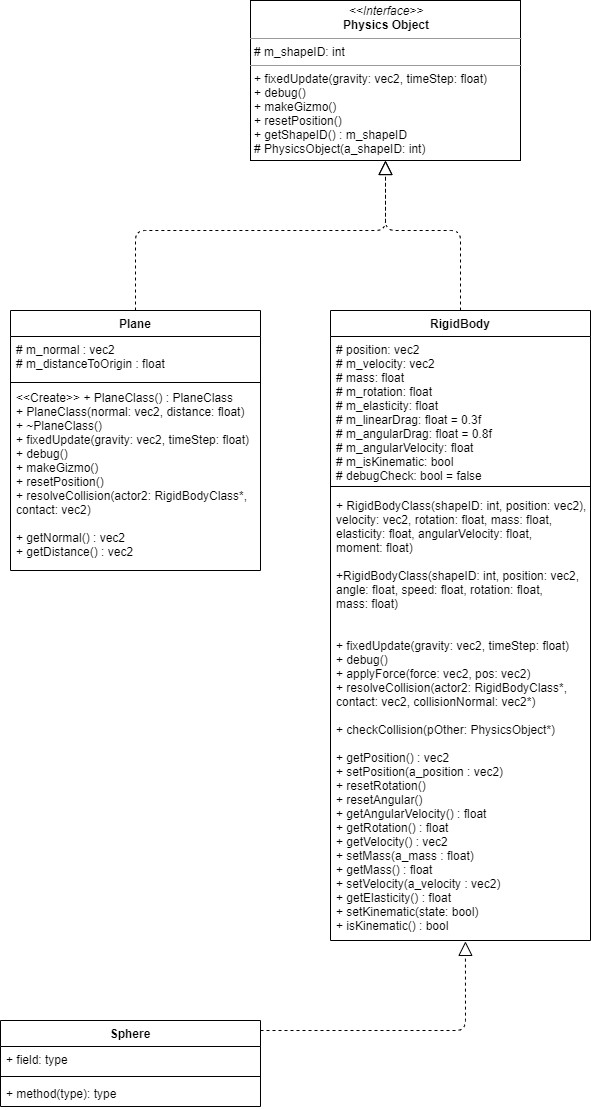

The diagram above was exported from draw.io. Its source (the exported page's mxGraphModel, read from the mxfile embedded in the PNG):
<mxGraphModel dx="1182" dy="715" grid="1" gridSize="10" guides="1" tooltips="1" connect="1" arrows="1" fold="1" page="1" pageScale="1" pageWidth="827" pageHeight="1169" math="0" shadow="0">
  <root>
    <mxCell id="WIyWlLk6GJQsqaUBKTNV-0" />
    <mxCell id="WIyWlLk6GJQsqaUBKTNV-1" parent="WIyWlLk6GJQsqaUBKTNV-0" />
    <mxCell id="z4jTuhhkNs22WmP0ODhC-8" value="&lt;p style=&quot;margin: 0px ; margin-top: 4px ; text-align: center&quot;&gt;&lt;i&gt;&amp;lt;&amp;lt;Interface&amp;gt;&amp;gt;&lt;/i&gt;&lt;br&gt;&lt;b&gt;Physics Object&lt;/b&gt;&lt;/p&gt;&lt;hr size=&quot;1&quot;&gt;&lt;p style=&quot;margin: 0px ; margin-left: 4px&quot;&gt;# m_shapeID: int&lt;br&gt;&lt;/p&gt;&lt;hr size=&quot;1&quot;&gt;&lt;p style=&quot;margin: 0px ; margin-left: 4px&quot;&gt;+ fixedUpdate(gravity: vec2, timeStep: float)&lt;br&gt;+ debug()&lt;br&gt;+ makeGizmo()&lt;/p&gt;&lt;p style=&quot;margin: 0px ; margin-left: 4px&quot;&gt;+ resetPosition()&lt;/p&gt;&lt;p style=&quot;margin: 0px ; margin-left: 4px&quot;&gt;+ getShapeID() : m_shapeID&lt;/p&gt;&lt;p style=&quot;margin: 0px ; margin-left: 4px&quot;&gt;# PhysicsObject(a_shapeID: int)&lt;/p&gt;" style="verticalAlign=top;align=left;overflow=fill;fontSize=12;fontFamily=Helvetica;html=1;" vertex="1" parent="WIyWlLk6GJQsqaUBKTNV-1">
      <mxGeometry x="270" y="410" width="270" height="160" as="geometry" />
    </mxCell>
    <mxCell id="z4jTuhhkNs22WmP0ODhC-9" value="Plane" style="swimlane;fontStyle=1;align=center;verticalAlign=top;childLayout=stackLayout;horizontal=1;startSize=26;horizontalStack=0;resizeParent=1;resizeParentMax=0;resizeLast=0;collapsible=1;marginBottom=0;" vertex="1" parent="WIyWlLk6GJQsqaUBKTNV-1">
      <mxGeometry x="30" y="720" width="250" height="260" as="geometry" />
    </mxCell>
    <mxCell id="z4jTuhhkNs22WmP0ODhC-12" value="# m_normal : vec2&#10;# m_distanceToOrigin : float" style="text;strokeColor=none;fillColor=none;align=left;verticalAlign=top;spacingLeft=4;spacingRight=4;overflow=hidden;rotatable=0;points=[[0,0.5],[1,0.5]];portConstraint=eastwest;" vertex="1" parent="z4jTuhhkNs22WmP0ODhC-9">
      <mxGeometry y="26" width="250" height="44" as="geometry" />
    </mxCell>
    <mxCell id="z4jTuhhkNs22WmP0ODhC-11" value="" style="line;strokeWidth=1;fillColor=none;align=left;verticalAlign=middle;spacingTop=-1;spacingLeft=3;spacingRight=3;rotatable=0;labelPosition=right;points=[];portConstraint=eastwest;" vertex="1" parent="z4jTuhhkNs22WmP0ODhC-9">
      <mxGeometry y="70" width="250" height="4" as="geometry" />
    </mxCell>
    <mxCell id="z4jTuhhkNs22WmP0ODhC-27" value="&lt;&lt;Create&gt;&gt; + PlaneClass() : PlaneClass&#10;+ PlaneClass(normal: vec2, distance: float)&#10;+ ~PlaneClass()&#10;+ fixedUpdate(gravity: vec2, timeStep: float)&#10;+ debug()&#10;+ makeGizmo()&#10;+ resetPosition()&#10;+ resolveCollision(actor2: RigidBodyClass*,&#10;contact: vec2)&#10;&#10;+ getNormal() : vec2&#10;+ getDistance() : vec2&#10;" style="text;strokeColor=none;fillColor=none;align=left;verticalAlign=top;spacingLeft=4;spacingRight=4;overflow=hidden;rotatable=0;points=[[0,0.5],[1,0.5]];portConstraint=eastwest;" vertex="1" parent="z4jTuhhkNs22WmP0ODhC-9">
      <mxGeometry y="74" width="250" height="186" as="geometry" />
    </mxCell>
    <mxCell id="z4jTuhhkNs22WmP0ODhC-15" value="" style="endArrow=block;dashed=1;endFill=0;endSize=12;html=1;entryX=0.5;entryY=1;entryDx=0;entryDy=0;exitX=0.5;exitY=0;exitDx=0;exitDy=0;" edge="1" parent="WIyWlLk6GJQsqaUBKTNV-1" source="z4jTuhhkNs22WmP0ODhC-9" target="z4jTuhhkNs22WmP0ODhC-8">
      <mxGeometry width="160" relative="1" as="geometry">
        <mxPoint x="330" y="740" as="sourcePoint" />
        <mxPoint x="490" y="740" as="targetPoint" />
        <Array as="points">
          <mxPoint x="155" y="640" />
          <mxPoint x="405" y="640" />
        </Array>
      </mxGeometry>
    </mxCell>
    <mxCell id="z4jTuhhkNs22WmP0ODhC-16" value="" style="endArrow=block;dashed=1;endFill=0;endSize=12;html=1;entryX=0.5;entryY=1;entryDx=0;entryDy=0;strokeColor=#000000;exitX=0.5;exitY=0;exitDx=0;exitDy=0;" edge="1" parent="WIyWlLk6GJQsqaUBKTNV-1" source="z4jTuhhkNs22WmP0ODhC-17" target="z4jTuhhkNs22WmP0ODhC-8">
      <mxGeometry width="160" relative="1" as="geometry">
        <mxPoint x="560" y="720" as="sourcePoint" />
        <mxPoint x="415" y="580" as="targetPoint" />
        <Array as="points">
          <mxPoint x="480" y="640" />
          <mxPoint x="405" y="640" />
        </Array>
      </mxGeometry>
    </mxCell>
    <mxCell id="z4jTuhhkNs22WmP0ODhC-17" value="RigidBody" style="swimlane;fontStyle=1;align=center;verticalAlign=top;childLayout=stackLayout;horizontal=1;startSize=26;horizontalStack=0;resizeParent=1;resizeParentMax=0;resizeLast=0;collapsible=1;marginBottom=0;" vertex="1" parent="WIyWlLk6GJQsqaUBKTNV-1">
      <mxGeometry x="350" y="720" width="260" height="630" as="geometry">
        <mxRectangle x="350" y="720" width="90" height="26" as="alternateBounds" />
      </mxGeometry>
    </mxCell>
    <mxCell id="z4jTuhhkNs22WmP0ODhC-10" value="# position: vec2&#10;# m_velocity: vec2&#10;# mass: float&#10;# m_rotation: float&#10;# m_elasticity: float&#10;# m_linearDrag: float = 0.3f&#10;# m_angularDrag: float = 0.8f&#10;# m_angularVelocity: float&#10;# m_isKinematic: bool&#10;# debugCheck: bool = false" style="text;strokeColor=none;fillColor=none;align=left;verticalAlign=top;spacingLeft=4;spacingRight=4;overflow=hidden;rotatable=0;points=[[0,0.5],[1,0.5]];portConstraint=eastwest;" vertex="1" parent="z4jTuhhkNs22WmP0ODhC-17">
      <mxGeometry y="26" width="260" height="144" as="geometry" />
    </mxCell>
    <mxCell id="z4jTuhhkNs22WmP0ODhC-19" value="" style="line;strokeWidth=1;fillColor=none;align=left;verticalAlign=middle;spacingTop=-1;spacingLeft=3;spacingRight=3;rotatable=0;labelPosition=right;points=[];portConstraint=eastwest;" vertex="1" parent="z4jTuhhkNs22WmP0ODhC-17">
      <mxGeometry y="170" width="260" height="12" as="geometry" />
    </mxCell>
    <mxCell id="z4jTuhhkNs22WmP0ODhC-20" value="+ RigidBodyClass(shapeID: int, position: vec2),&#10;velocity: vec2, rotation: float, mass: float,&#10;elasticity: float, angularVelocity: float,&#10;moment: float)&#10;&#10;+RigidBodyClass(shapeID: int, position: vec2,&#10;angle: float, speed: float, rotation: float,&#10;mass: float)&#10;&#10;&#10;+ fixedUpdate(gravity: vec2, timeStep: float)&#10;+ debug()&#10;+ applyForce(force: vec2, pos: vec2)&#10;+ resolveCollision(actor2: RigidBodyClass*, &#10;contact: vec2, collisionNormal: vec2*)&#10;&#10;+ checkCollision(pOther: PhysicsObject*)&#10;&#10;+ getPosition() : vec2&#10;+ setPosition(a_position : vec2)&#10;+ resetRotation()&#10;+ resetAngular()&#10;+ getAngularVelocity() : float&#10;+ getRotation() : float&#10;+ getVelocity() : vec2&#10;+ setMass(a_mass : float)&#10;+ getMass() : float&#10;+ setVelocity(a_velocity : vec2)&#10;+ getElasticity() : float&#10;+ setKinematic(state: bool)&#10;+ isKinematic() : bool&#10;" style="text;strokeColor=none;fillColor=none;align=left;verticalAlign=top;spacingLeft=4;spacingRight=4;overflow=hidden;rotatable=0;points=[[0,0.5],[1,0.5]];portConstraint=eastwest;" vertex="1" parent="z4jTuhhkNs22WmP0ODhC-17">
      <mxGeometry y="182" width="260" height="448" as="geometry" />
    </mxCell>
    <mxCell id="z4jTuhhkNs22WmP0ODhC-29" value="" style="endArrow=block;dashed=1;endFill=0;endSize=12;html=1;strokeColor=#000000;entryX=0.519;entryY=1.002;entryDx=0;entryDy=0;entryPerimeter=0;" edge="1" parent="WIyWlLk6GJQsqaUBKTNV-1" target="z4jTuhhkNs22WmP0ODhC-20">
      <mxGeometry width="160" relative="1" as="geometry">
        <mxPoint x="280" y="1440" as="sourcePoint" />
        <mxPoint x="370" y="1450" as="targetPoint" />
        <Array as="points">
          <mxPoint x="485" y="1440" />
        </Array>
      </mxGeometry>
    </mxCell>
    <mxCell id="z4jTuhhkNs22WmP0ODhC-34" value="Sphere" style="swimlane;fontStyle=1;align=center;verticalAlign=top;childLayout=stackLayout;horizontal=1;startSize=26;horizontalStack=0;resizeParent=1;resizeParentMax=0;resizeLast=0;collapsible=1;marginBottom=0;" vertex="1" parent="WIyWlLk6GJQsqaUBKTNV-1">
      <mxGeometry x="20" y="1430" width="260" height="86" as="geometry" />
    </mxCell>
    <mxCell id="z4jTuhhkNs22WmP0ODhC-35" value="+ field: type" style="text;strokeColor=none;fillColor=none;align=left;verticalAlign=top;spacingLeft=4;spacingRight=4;overflow=hidden;rotatable=0;points=[[0,0.5],[1,0.5]];portConstraint=eastwest;" vertex="1" parent="z4jTuhhkNs22WmP0ODhC-34">
      <mxGeometry y="26" width="260" height="26" as="geometry" />
    </mxCell>
    <mxCell id="z4jTuhhkNs22WmP0ODhC-36" value="" style="line;strokeWidth=1;fillColor=none;align=left;verticalAlign=middle;spacingTop=-1;spacingLeft=3;spacingRight=3;rotatable=0;labelPosition=right;points=[];portConstraint=eastwest;" vertex="1" parent="z4jTuhhkNs22WmP0ODhC-34">
      <mxGeometry y="52" width="260" height="8" as="geometry" />
    </mxCell>
    <mxCell id="z4jTuhhkNs22WmP0ODhC-37" value="+ method(type): type" style="text;strokeColor=none;fillColor=none;align=left;verticalAlign=top;spacingLeft=4;spacingRight=4;overflow=hidden;rotatable=0;points=[[0,0.5],[1,0.5]];portConstraint=eastwest;" vertex="1" parent="z4jTuhhkNs22WmP0ODhC-34">
      <mxGeometry y="60" width="260" height="26" as="geometry" />
    </mxCell>
  </root>
</mxGraphModel>